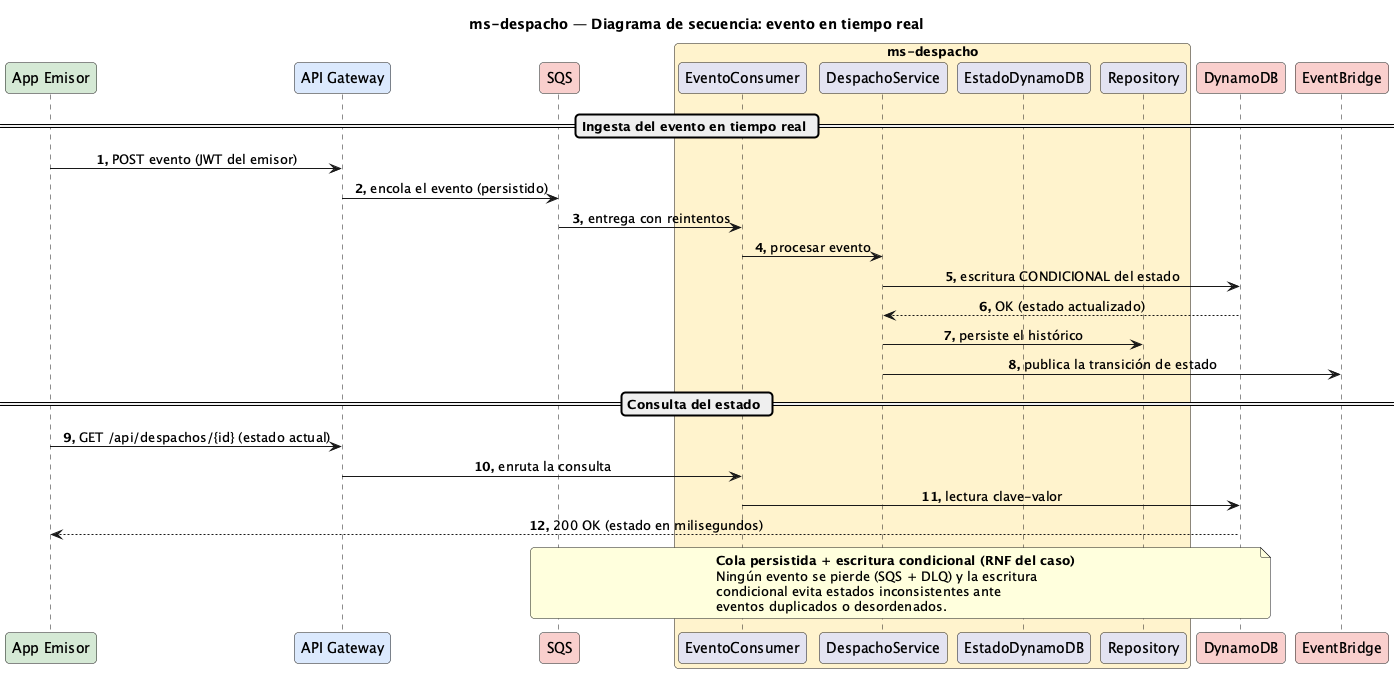

The diagram above was rendered by PlantUML. Its source (embedded in the PNG):
@startuml Secuencia-Despacho
title ms-despacho — Diagrama de secuencia: evento en tiempo real

skinparam responseMessageBelowArrow true
skinparam maxMessageSize 320
skinparam sequenceMessageAlignment center
skinparam roundCorner 8
autonumber "<b>0."

participant "App Emisor" as app #D5E8D4
participant "API Gateway" as gw #DAE8FC
participant "SQS" as sqs #F8CECC
box "ms-despacho" #FFF2CC
  participant "EventoConsumer" as cons
  participant "DespachoService" as svc
  participant "EstadoDynamoDB" as dyn
  participant "Repository" as repo
end box
participant "DynamoDB" as ddb #F8CECC
participant "EventBridge" as ev #F8CECC

== Ingesta del evento en tiempo real ==
app -> gw : POST evento (JWT del emisor)
gw -> sqs : encola el evento (persistido)
sqs -> cons : entrega con reintentos
cons -> svc : procesar evento
svc -> ddb : escritura CONDICIONAL del estado
ddb --> svc : OK (estado actualizado)
svc -> repo : persiste el histórico
svc -> ev : publica la transición de estado

== Consulta del estado ==
app -> gw : GET /api/despachos/{id} (estado actual)
gw -> cons : enruta la consulta
cons -> ddb : lectura clave-valor
ddb --> app : 200 OK (estado en milisegundos)
note over sqs, ddb
  <b>Cola persistida + escritura condicional (RNF del caso)</b>
  Ningún evento se pierde (SQS + DLQ) y la escritura
  condicional evita estados inconsistentes ante
  eventos duplicados o desordenados.
end note

@enduml